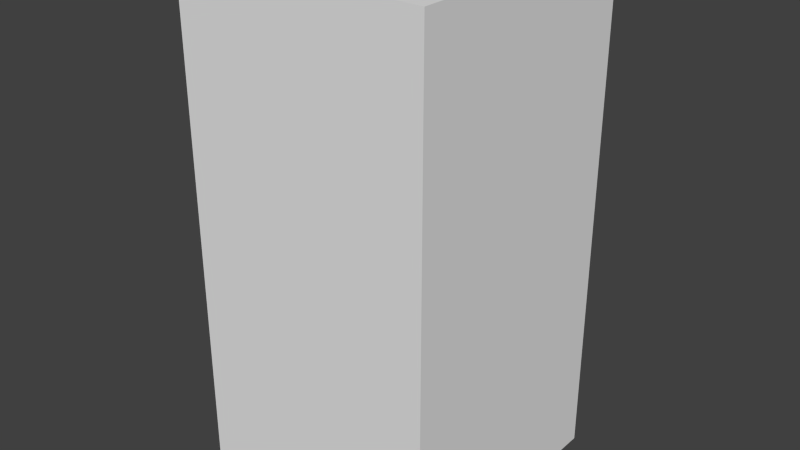 # Source: greyLeafOne.blend  (saved by Blender 2.68.0; exported with 4.5.12 LTS)
import bpy
from mathutils import Matrix  # noqa: F401  (used for matrix-valued properties, if any)

bpy.ops.wm.read_factory_settings(use_empty=True)
scene = bpy.context.scene
scene.name = 'Scene'

# ---- collections
col_collection_1 = bpy.data.collections.new('Collection 1'); scene.collection.children.link(col_collection_1)

# ---- world
world_world = bpy.data.worlds.new('World'); scene.world = world_world
world_world.color = (0.05088, 0.05088, 0.05088)
world_world.use_sun_shadow = False
world_world.sun_shadow_jitter_overblur = 0.0
world_world.cycles.sampling_method = 'MANUAL'
world_world.cycles.sample_map_resolution = 256

# ---- meshes
me_greyleafone = bpy.data.meshes.new('greyLeafOne')
me_greyleafone.from_pydata([(-0.5, -0.5, -1.0), (-0.5, 0.5, -1.0), (0.5, 0.5, -1.0), (0.5, -0.5, -1.0), (-0.5, -0.5, 1.0), (-0.5, 0.5, 1.0), (0.5, 0.5, 1.0), (0.5, -0.5, 1.0)], [], [(4, 5, 1, 0), (5, 6, 2, 1), (6, 7, 3, 2), (7, 4, 0, 3), (0, 1, 2, 3), (7, 6, 5, 4)])
me_greyleafone.use_remesh_preserve_volume = False
me_greyleafone.use_remesh_preserve_attributes = False
me_greyleafone.use_mirror_vertex_groups = False
me_greyleafone.update()

# ---- objects
ob_greyleafone = bpy.data.objects.new('greyLeafOne', me_greyleafone)

# ---- transforms, parenting, visibility, modifiers, constraints
ob_greyleafone.location = (0.0, 0.0, 0.0)
ob_greyleafone.lineart.crease_threshold = 0.0

# ---- collection membership
col_collection_1.objects.link(ob_greyleafone)

# ---- scene / render settings (as saved in the file)
scene.frame_start = 1; scene.frame_end = 250; scene.frame_set(1)
scene.render.engine = 'BLENDER_EEVEE_NEXT'
scene.render.image_settings.color_mode = 'RGB'
scene.render.image_settings.compression = 90
scene.render.resolution_percentage = 50
scene.render.dither_intensity = 0.0
scene.cycles.use_denoising = False
scene.cycles.samples = 10
scene.cycles.sampling_pattern = 'TABULATED_SOBOL'
scene.cycles.light_sampling_threshold = 0.0
scene.cycles.use_adaptive_sampling = False
scene.cycles.use_light_tree = False
scene.cycles.blur_glossy = 0.0
scene.cycles.volume_bounces = 1
scene.cycles.pixel_filter_type = 'GAUSSIAN'
scene.cycles.sample_clamp_indirect = 0.0
scene.view_settings.view_transform = 'Standard'
bpy.context.view_layer.update()

# ---- added for rendering (the .blend has no active camera and no usable light): camera, sun
cam_auto = bpy.data.cameras.new('AutoCamera')
cam_auto.lens = 50.0
cam_auto.sensor_width = 36.0
cam_auto.clip_end = 1000.0
ob_auto_camera = bpy.data.objects.new('AutoCamera', cam_auto)
scene.collection.objects.link(ob_auto_camera)
ob_auto_camera.location = (2.26633, -2.71959, 1.81306)
ob_auto_camera.rotation_euler = (1.09748, -7.21219e-08, 0.694738)
scene.camera = ob_auto_camera
light_auto_sun = bpy.data.lights.new('AutoSun', 'SUN')
light_auto_sun.energy = 3.0
light_auto_sun.angle = 0.0523599
ob_auto_sun = bpy.data.objects.new('AutoSun', light_auto_sun)
scene.collection.objects.link(ob_auto_sun)
ob_auto_sun.rotation_euler = (0.872665, 0.174533, 0.523599)
bpy.context.view_layer.update()

